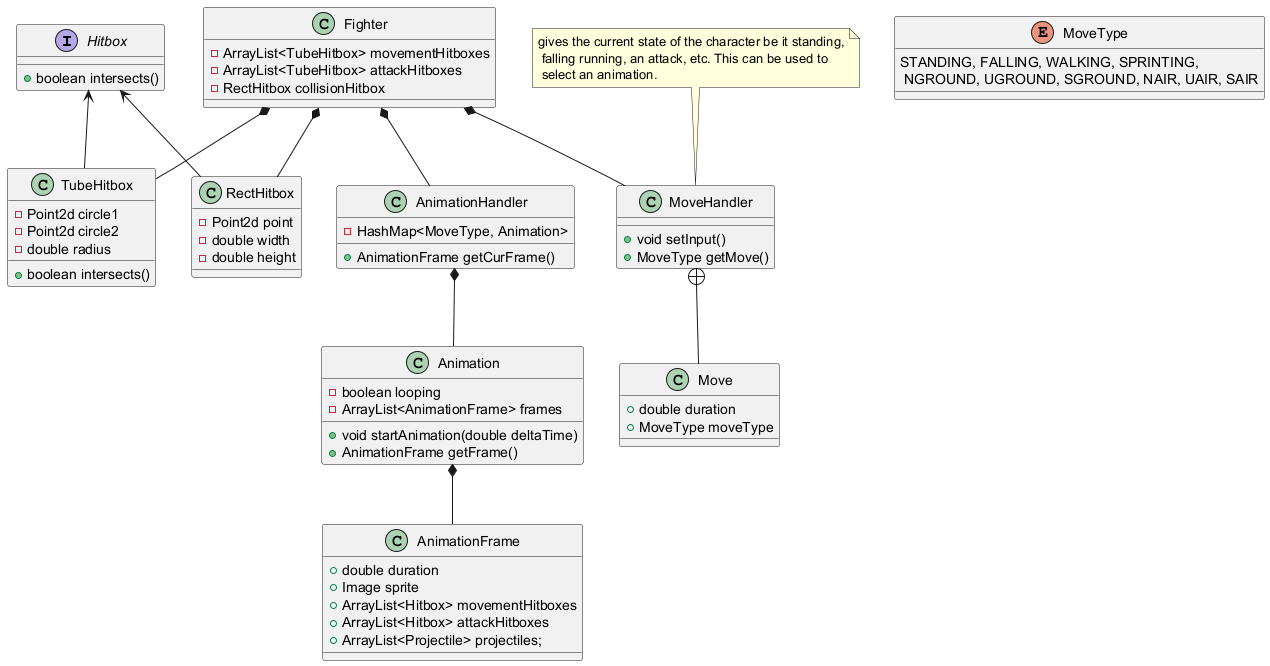

The diagram above was rendered by PlantUML. Its source (embedded in the PNG):
@startuml
interface Hitbox {
    + boolean intersects()
}
class TubeHitbox {
    - Point2d circle1
    - Point2d circle2
    - double radius
    + boolean intersects()
}

class RectHitbox {
    - Point2d point
    - double width
    - double height
}

class Fighter {
    - ArrayList<TubeHitbox> movementHitboxes
    - ArrayList<TubeHitbox> attackHitboxes
    - RectHitbox collisionHitbox
}


class AnimationHandler {
    - HashMap<MoveType, Animation>
    + AnimationFrame getCurFrame()
}

class Animation {
    - boolean looping
    - ArrayList<AnimationFrame> frames
    + void startAnimation(double deltaTime)
    + AnimationFrame getFrame()
}

class AnimationFrame {
    + double duration
    + Image sprite
    + ArrayList<Hitbox> movementHitboxes
    + ArrayList<Hitbox> attackHitboxes
    + ArrayList<Projectile> projectiles;
}

class MoveHandler {
    + void setInput()
    + MoveType getMove()
}

class Move {
    + double duration
    + MoveType moveType
}

enum MoveType {
    STANDING, FALLING, WALKING, SPRINTING,\n NGROUND, UGROUND, SGROUND, NAIR, UAIR, SAIR
}

note "gives the current state of the character be it standing,\n falling running, an attack, etc. This can be used to\n select an animation." as N1

Hitbox <-- TubeHitbox
Hitbox <-- RectHitbox

AnimationHandler *-- Animation
Animation *-- AnimationFrame

MoveHandler +-- Move

Fighter *-- TubeHitbox
Fighter *-- RectHitbox
Fighter *-- AnimationHandler
Fighter *-- MoveHandler

N1 .. MoveHandler
@enduml